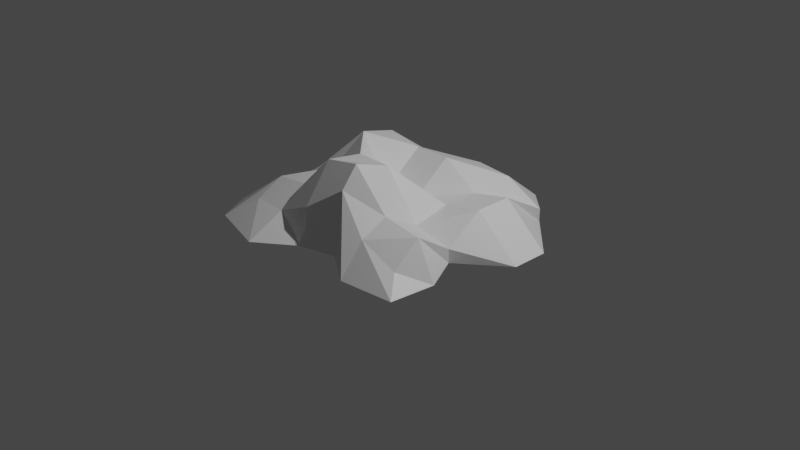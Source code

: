 # Source: Rock-1.blend  (saved by Blender 3.0.42; exported with 4.5.12 LTS)
import bpy
from mathutils import Matrix  # noqa: F401  (used for matrix-valued properties, if any)

bpy.ops.wm.read_factory_settings(use_empty=True)
scene = bpy.context.scene
scene.name = 'Scene'

# ---- collections
col_collection = bpy.data.collections.new('Collection'); scene.collection.children.link(col_collection)

# ---- materials (node trees are filled in below, after node groups)
mat_material = bpy.data.materials.new('Material')
mat_material.alpha_threshold = 0.0
mat_material.use_transparent_shadow = False
mat_material.line_color = (0.0, 0.0, 0.0, 1.0)

# ---- material node trees
mat_material.use_nodes = True; mat_material.node_tree.nodes.clear()
_N = mat_material.node_tree.nodes; _L = mat_material.node_tree.links
n0 = _N.new('ShaderNodeOutputMaterial'); n0.name = 'Material Output'; n0.location = (300, 300)
n1 = _N.new('ShaderNodeBsdfPrincipled'); n1.name = 'Principled BSDF'; n1.location = (10, 300)
n1.distribution = 'GGX'
n1.subsurface_method = 'RANDOM_WALK_SKIN'
n1.inputs[2].default_value = 0.4
n1.inputs[3].default_value = 1.45
n1.inputs[27].default_value = (0.0, 0.0, 0.0, 1.0)
n1.inputs[28].default_value = 1.0
_L.new(n1.outputs[0], n0.inputs[0])
n0.is_active_output = True

# ---- world
world_world = bpy.data.worlds.new('World'); scene.world = world_world
world_world.use_nodes = True; world_world.node_tree.nodes.clear()
_N = world_world.node_tree.nodes; _L = world_world.node_tree.links
n0 = _N.new('ShaderNodeOutputWorld'); n0.name = 'World Output'; n0.location = (300, 300)
n1 = _N.new('ShaderNodeBackground'); n1.name = 'Background'; n1.location = (10, 300)
n1.inputs[0].default_value = (0.05088, 0.05088, 0.05088, 1.0)
_L.new(n1.outputs[0], n0.inputs[0])
n0.is_active_output = True
world_world.color = (0.05088, 0.05088, 0.05088)
world_world.use_sun_shadow = False
world_world.sun_shadow_jitter_overblur = 0.0

# ---- cameras
cam_camera = bpy.data.cameras.new('Camera')
cam_camera.clip_end = 100.0
cam_camera.ortho_scale = 7.314

# ---- lights
light_light = bpy.data.lights.new('Light', 'POINT')
light_light.transmission_factor = 0.0
light_light.energy = 1000.0
light_light.shadow_soft_size = 0.1
light_light.shadow_maximum_resolution = 0.006
light_light.use_absolute_resolution = True

# ---- meshes
me_cube = bpy.data.meshes.new('Cube')
me_cube.from_pydata([(1.0, 1.0, -0.8674), (1.0, 1.0, -1.0), (1.0, -1.0, -0.839), (1.16, -1.194, -1.0), (-1.0, 1.0, -0.7478), (-1.129, 1.0, -1.0), (-1.0, -1.0, -0.789), (-1.286, -1.232, -1.0), (-1.291, 0.4937, -1.0), (-1.0, 0.09375, -1.0), (-1.39, -0.5858, -1.0), (-1.486, -0.854, -1.0), (1.0, 0.4937, -0.5805), (1.0, 0.09375, -0.5805), (1.0, -0.3063, -0.8529), (1.0, -0.7063, -0.5933), (-1.0, -0.7063, -0.6306), (-1.0, -0.3063, -0.7131), (-1.0, 0.09375, -0.6267), (-1.0, 0.4937, -0.4768), (1.208, -0.7063, -1.0), (1.0, -0.3063, -1.0), (1.487, 0.09375, -1.0), (1.487, 0.4937, -1.0), (0.5677, 1.448, -1.0), (0.1677, 1.448, -1.0), (-0.2323, 1.0, -1.0), (-0.6323, 1.183, -1.0), (0.5677, -1.0, -0.6742), (0.1677, -0.8815, -0.351), (-0.2323, -1.0, -0.6205), (-0.6323, -1.0, -0.7912), (-0.6323, -1.41, -1.0), (-0.2323, -1.104, -1.0), (0.1677, -1.0, -1.0), (0.5677, -1.264, -1.0), (-0.6323, 1.0, -0.7152), (-0.2323, 1.0, -0.8433), (0.1677, 1.0, -0.6167), (0.5677, 1.0, -0.6474), (0.5677, 0.4937, -1.0), (0.1677, 0.4937, -1.0), (-0.2323, 0.4937, -1.0), (-0.6323, 0.4937, -1.0), (0.5677, 0.09375, -1.0), (0.1677, 0.09375, -1.0), (-0.2323, 0.09375, -1.0), (-0.6323, 0.09375, -1.0), (0.5677, -0.3063, -1.0), (0.1677, -0.3063, -1.0), (-0.2323, -0.3063, -1.0), (-0.6323, -0.3063, -1.0), (0.5677, -0.7063, -1.0), (0.1677, -0.7063, -1.0), (-0.2323, -0.7063, -1.0), (-0.6323, -0.7063, -1.0), (-0.6323, 0.4937, -0.3516), (-0.2323, 0.4937, -0.4169), (0.1677, 0.4937, -0.4169), (0.5677, 0.4937, -0.6763), (-0.6323, 0.09375, -0.2542), (-0.2323, 0.09375, -0.7245), (0.1677, 0.09375, -0.7245), (0.5677, 0.09375, -0.6763), (-0.6323, -0.3063, -0.5356), (-0.2323, -0.3063, -0.2674), (0.1677, -0.3063, -0.2674), (0.5677, -0.3063, -0.764), (-0.6323, -0.7063, -0.595), (-0.2323, -0.7063, -0.2082), (0.1677, -0.7063, -0.1332), (0.5677, -0.7063, -0.539)], [], [(68, 16, 6, 31), (32, 31, 6, 7), (8, 19, 4, 5), (52, 20, 3, 35), (20, 15, 2, 3), (24, 39, 0, 1), (1, 0, 12, 23), (23, 12, 13, 22), (22, 13, 14, 21), (21, 14, 15, 20), (24, 1, 23, 40), (40, 23, 22, 44), (44, 22, 21, 48), (48, 21, 20, 52), (7, 6, 16, 11), (11, 16, 17, 10), (10, 17, 18, 9), (9, 18, 19, 8), (36, 4, 19, 56), (56, 19, 18, 60), (60, 18, 17, 64), (64, 17, 16, 68), (14, 67, 71, 15), (67, 66, 70, 71), (66, 65, 69, 70), (65, 64, 68, 69), (13, 63, 67, 14), (63, 62, 66, 67), (62, 61, 65, 66), (61, 60, 64, 65), (12, 59, 63, 13), (59, 58, 62, 63), (58, 57, 61, 62), (57, 56, 60, 61), (0, 39, 59, 12), (39, 38, 58, 59), (38, 37, 57, 58), (37, 36, 56, 57), (10, 51, 55, 11), (51, 50, 54, 55), (50, 49, 53, 54), (49, 48, 52, 53), (9, 47, 51, 10), (47, 46, 50, 51), (46, 45, 49, 50), (45, 44, 48, 49), (8, 43, 47, 9), (43, 42, 46, 47), (42, 41, 45, 46), (41, 40, 44, 45), (5, 27, 43, 8), (27, 26, 42, 43), (26, 25, 41, 42), (25, 24, 40, 41), (5, 4, 36, 27), (27, 36, 37, 26), (26, 37, 38, 25), (25, 38, 39, 24), (11, 55, 32, 7), (55, 54, 33, 32), (54, 53, 34, 33), (53, 52, 35, 34), (3, 2, 28, 35), (35, 28, 29, 34), (34, 29, 30, 33), (33, 30, 31, 32), (15, 71, 28, 2), (71, 70, 29, 28), (70, 69, 30, 29), (69, 68, 31, 30)])
_uv = me_cube.uv_layers.new(name='UVMap')
_uv.uv.foreach_set('vector', [0.829, 0.7133, 0.875, 0.7133, 0.875, 0.75, 0.829, 0.75, 0.375, 0.954, 0.625, 0.954, 0.625, 1.0, 0.375, 1.0, 0.375, 0.1867, 0.625, 0.1867, 0.625, 0.25, 0.375, 0.25, 0.321, 0.7133, 0.375, 0.7133, 0.375, 0.75, 0.321, 0.75, 0.375, 0.7133, 0.625, 0.7133, 0.625, 0.75, 0.375, 0.75, 0.375, 0.446, 0.625, 0.446, 0.625, 0.5, 0.375, 0.5, 0.375, 0.5, 0.625, 0.5, 0.625, 0.5633, 0.375, 0.5633, 0.375, 0.5633, 0.625, 0.5633, 0.625, 0.6133, 0.375, 0.6133, 0.375, 0.6133, 0.625, 0.6133, 0.625, 0.6633, 0.375, 0.6633, 0.375, 0.6633, 0.625, 0.6633, 0.625, 0.7133, 0.375, 0.7133, 0.321, 0.5, 0.375, 0.5, 0.375, 0.5633, 0.321, 0.5633, 0.321, 0.5633, 0.375, 0.5633, 0.375, 0.6133, 0.321, 0.6133, 0.321, 0.6133, 0.375, 0.6133, 0.375, 0.6633, 0.321, 0.6633, 0.321, 0.6633, 0.375, 0.6633, 0.375, 0.7133, 0.321, 0.7133, 0.375, 0.0, 0.625, 0.0, 0.625, 0.03672, 0.375, 0.03672, 0.375, 0.03672, 0.625, 0.03672, 0.625, 0.08672, 0.375, 0.08672, 0.375, 0.08672, 0.625, 0.08672, 0.625, 0.1367, 0.375, 0.1367, 0.375, 0.1367, 0.625, 0.1367, 0.625, 0.1867, 0.375, 0.1867, 0.829, 0.5, 0.875, 0.5, 0.875, 0.5633, 0.829, 0.5633, 0.829, 0.5633, 0.875, 0.5633, 0.875, 0.6133, 0.829, 0.6133, 0.829, 0.6133, 0.875, 0.6133, 0.875, 0.6633, 0.829, 0.6633, 0.829, 0.6633, 0.875, 0.6633, 0.875, 0.7133, 0.829, 0.7133, 0.625, 0.6633, 0.679, 0.6633, 0.679, 0.7133, 0.625, 0.7133, 0.679, 0.6633, 0.729, 0.6633, 0.729, 0.7133, 0.679, 0.7133, 0.729, 0.6633, 0.779, 0.6633, 0.779, 0.7133, 0.729, 0.7133, 0.779, 0.6633, 0.829, 0.6633, 0.829, 0.7133, 0.779, 0.7133, 0.625, 0.6133, 0.679, 0.6133, 0.679, 0.6633, 0.625, 0.6633, 0.679, 0.6133, 0.729, 0.6133, 0.729, 0.6633, 0.679, 0.6633, 0.729, 0.6133, 0.779, 0.6133, 0.779, 0.6633, 0.729, 0.6633, 0.779, 0.6133, 0.829, 0.6133, 0.829, 0.6633, 0.779, 0.6633, 0.625, 0.5633, 0.679, 0.5633, 0.679, 0.6133, 0.625, 0.6133, 0.679, 0.5633, 0.729, 0.5633, 0.729, 0.6133, 0.679, 0.6133, 0.729, 0.5633, 0.779, 0.5633, 0.779, 0.6133, 0.729, 0.6133, 0.779, 0.5633, 0.829, 0.5633, 0.829, 0.6133, 0.779, 0.6133, 0.625, 0.5, 0.679, 0.5, 0.679, 0.5633, 0.625, 0.5633, 0.679, 0.5, 0.729, 0.5, 0.729, 0.5633, 0.679, 0.5633, 0.729, 0.5, 0.779, 0.5, 0.779, 0.5633, 0.729, 0.5633, 0.779, 0.5, 0.829, 0.5, 0.829, 0.5633, 0.779, 0.5633, 0.125, 0.6633, 0.171, 0.6633, 0.171, 0.7133, 0.125, 0.7133, 0.171, 0.6633, 0.221, 0.6633, 0.221, 0.7133, 0.171, 0.7133, 0.221, 0.6633, 0.271, 0.6633, 0.271, 0.7133, 0.221, 0.7133, 0.271, 0.6633, 0.321, 0.6633, 0.321, 0.7133, 0.271, 0.7133, 0.125, 0.6133, 0.171, 0.6133, 0.171, 0.6633, 0.125, 0.6633, 0.171, 0.6133, 0.221, 0.6133, 0.221, 0.6633, 0.171, 0.6633, 0.221, 0.6133, 0.271, 0.6133, 0.271, 0.6633, 0.221, 0.6633, 0.271, 0.6133, 0.321, 0.6133, 0.321, 0.6633, 0.271, 0.6633, 0.125, 0.5633, 0.171, 0.5633, 0.171, 0.6133, 0.125, 0.6133, 0.171, 0.5633, 0.221, 0.5633, 0.221, 0.6133, 0.171, 0.6133, 0.221, 0.5633, 0.271, 0.5633, 0.271, 0.6133, 0.221, 0.6133, 0.271, 0.5633, 0.321, 0.5633, 0.321, 0.6133, 0.271, 0.6133, 0.125, 0.5, 0.171, 0.5, 0.171, 0.5633, 0.125, 0.5633, 0.171, 0.5, 0.221, 0.5, 0.221, 0.5633, 0.171, 0.5633, 0.221, 0.5, 0.271, 0.5, 0.271, 0.5633, 0.221, 0.5633, 0.271, 0.5, 0.321, 0.5, 0.321, 0.5633, 0.271, 0.5633, 0.375, 0.25, 0.625, 0.25, 0.625, 0.296, 0.375, 0.296, 0.375, 0.296, 0.625, 0.296, 0.625, 0.346, 0.375, 0.346, 0.375, 0.346, 0.625, 0.346, 0.625, 0.396, 0.375, 0.396, 0.375, 0.396, 0.625, 0.396, 0.625, 0.446, 0.375, 0.446, 0.125, 0.7133, 0.171, 0.7133, 0.171, 0.75, 0.125, 0.75, 0.171, 0.7133, 0.221, 0.7133, 0.221, 0.75, 0.171, 0.75, 0.221, 0.7133, 0.271, 0.7133, 0.271, 0.75, 0.221, 0.75, 0.271, 0.7133, 0.321, 0.7133, 0.321, 0.75, 0.271, 0.75, 0.375, 0.75, 0.625, 0.75, 0.625, 0.804, 0.375, 0.804, 0.375, 0.804, 0.625, 0.804, 0.625, 0.854, 0.375, 0.854, 0.375, 0.854, 0.625, 0.854, 0.625, 0.904, 0.375, 0.904, 0.375, 0.904, 0.625, 0.904, 0.625, 0.954, 0.375, 0.954, 0.625, 0.7133, 0.679, 0.7133, 0.679, 0.75, 0.625, 0.75, 0.679, 0.7133, 0.729, 0.7133, 0.729, 0.75, 0.679, 0.75, 0.729, 0.7133, 0.779, 0.7133, 0.779, 0.75, 0.729, 0.75, 0.779, 0.7133, 0.829, 0.7133, 0.829, 0.75, 0.779, 0.75])
me_cube.materials.append(mat_material)
me_cube.use_remesh_preserve_volume = False
me_cube.use_remesh_preserve_attributes = False
me_cube.use_mirror_vertex_groups = False
me_cube.update()

# ---- objects
ob_cube = bpy.data.objects.new('Cube', me_cube)
ob_light = bpy.data.objects.new('Light', light_light)
ob_camera = bpy.data.objects.new('Camera', cam_camera)

# ---- transforms, parenting, visibility, modifiers, constraints
ob_cube.location = (0.0, 0.0, 0.9976)
ob_cube.lock_rotations_4d = False
ob_cube.empty_display_type = 'ARROWS'
ob_cube.lineart.crease_threshold = 0.0
ob_light.location = (4.076, 1.005, 5.904)
ob_light.rotation_euler = (0.6503, 0.05522, 1.866)
ob_light.lock_rotations_4d = False
ob_light.empty_display_type = 'ARROWS'
ob_light.color = (0.0, 0.0, 0.0, 0.0)
ob_light.lineart.crease_threshold = 0.0
ob_camera.location = (7.359, -6.926, 4.958)
ob_camera.rotation_euler = (1.109, 0.0, 0.8149)
ob_camera.lock_rotations_4d = False
ob_camera.empty_display_type = 'ARROWS'
ob_camera.color = (0.0, 0.0, 0.0, 0.0)
ob_camera.display_type = 'WIRE'
ob_camera.lineart.crease_threshold = 0.0

# ---- collection membership
col_collection.objects.link(ob_cube)
col_collection.objects.link(ob_light)
col_collection.objects.link(ob_camera)

# ---- scene / render settings (as saved in the file)
scene.camera = ob_camera
scene.frame_start = 1; scene.frame_end = 250; scene.frame_set(1)
scene.render.engine = 'BLENDER_EEVEE_NEXT'
scene.cycles.sampling_pattern = 'TABULATED_SOBOL'
scene.cycles.use_light_tree = False
scene.view_settings.view_transform = 'Filmic'
bpy.context.view_layer.update()
